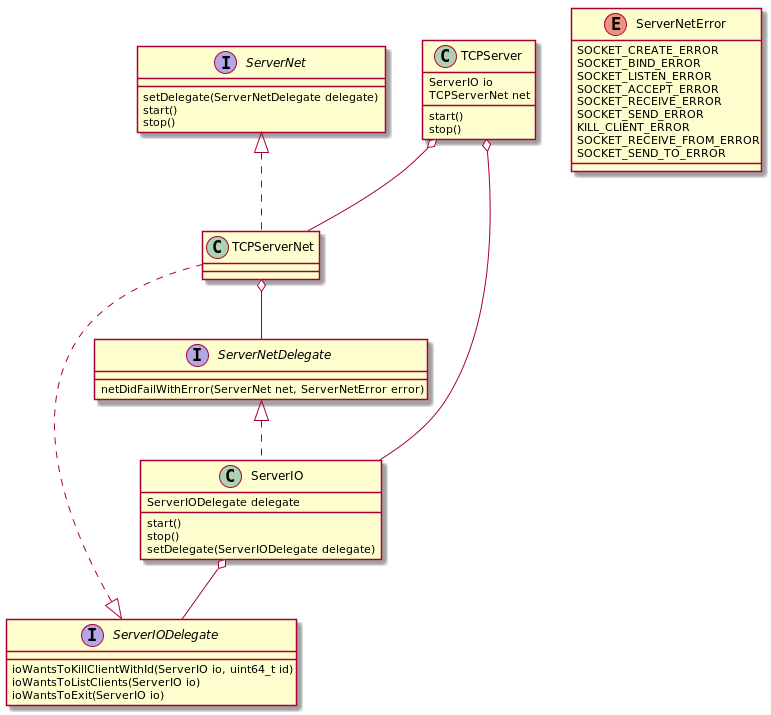

The diagram above was rendered by PlantUML. Its source (embedded in the PNG):
@startuml

interface ServerNet {
setDelegate(ServerNetDelegate delegate)
start()
stop()
}

enum ServerNetError {
SOCKET_CREATE_ERROR
SOCKET_BIND_ERROR
SOCKET_LISTEN_ERROR
SOCKET_ACCEPT_ERROR
SOCKET_RECEIVE_ERROR
SOCKET_SEND_ERROR
KILL_CLIENT_ERROR
SOCKET_RECEIVE_FROM_ERROR
SOCKET_SEND_TO_ERROR
}

interface ServerNetDelegate {
netDidFailWithError(ServerNet net, ServerNetError error)
}

interface ServerIODelegate {
ioWantsToKillClientWithId(ServerIO io, uint64_t id)
ioWantsToListClients(ServerIO io)
ioWantsToExit(ServerIO io)
}

class TCPServer {
ServerIO io
TCPServerNet net
start()
stop()
}

class ServerIO {
ServerIODelegate delegate
start()
stop()
setDelegate(ServerIODelegate delegate)
}

TCPServer o-- ServerIO
ServerIO o-- ServerIODelegate
ServerNetDelegate <|.. ServerIO
TCPServer o-- TCPServerNet
TCPServerNet o-- ServerNetDelegate
ServerNet <|.. TCPServerNet
ServerIODelegate <|.. TCPServerNet

@enduml